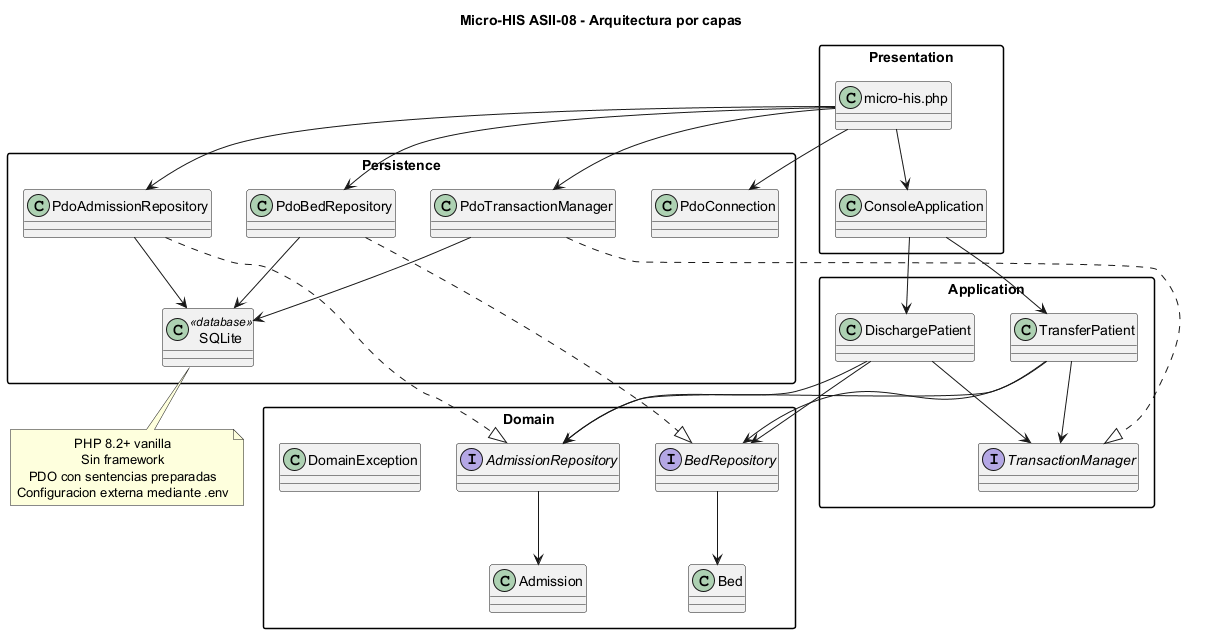

The diagram above was rendered by PlantUML. Its source (embedded in the PNG):
@startuml
title Micro-HIS ASII-08 - Arquitectura por capas

skinparam packageStyle rectangle
skinparam shadowing false
skinparam defaultTextAlignment center

package "Presentation" {
    class ConsoleApplication
    class "micro-his.php" as EntryPoint
}

package "Application" {
    class TransferPatient
    class DischargePatient
    interface TransactionManager
}

package "Domain" {
    class Bed
    class Admission
    interface BedRepository
    interface AdmissionRepository
    class DomainException
}

package "Persistence" {
    class PdoConnection
    class PdoBedRepository
    class PdoAdmissionRepository
    class PdoTransactionManager
    class "SQLite" as DB <<database>>
}

EntryPoint --> ConsoleApplication
EntryPoint --> PdoConnection
EntryPoint --> PdoBedRepository
EntryPoint --> PdoAdmissionRepository
EntryPoint --> PdoTransactionManager

ConsoleApplication --> TransferPatient
ConsoleApplication --> DischargePatient

TransferPatient --> BedRepository
TransferPatient --> AdmissionRepository
TransferPatient --> TransactionManager

DischargePatient --> BedRepository
DischargePatient --> AdmissionRepository
DischargePatient --> TransactionManager

PdoBedRepository ..|> BedRepository
PdoAdmissionRepository ..|> AdmissionRepository
PdoTransactionManager ..|> TransactionManager

PdoBedRepository --> DB
PdoAdmissionRepository --> DB
PdoTransactionManager --> DB

BedRepository --> Bed
AdmissionRepository --> Admission

note bottom
PHP 8.2+ vanilla
Sin framework
PDO con sentencias preparadas
Configuracion externa mediante .env
end note

@enduml